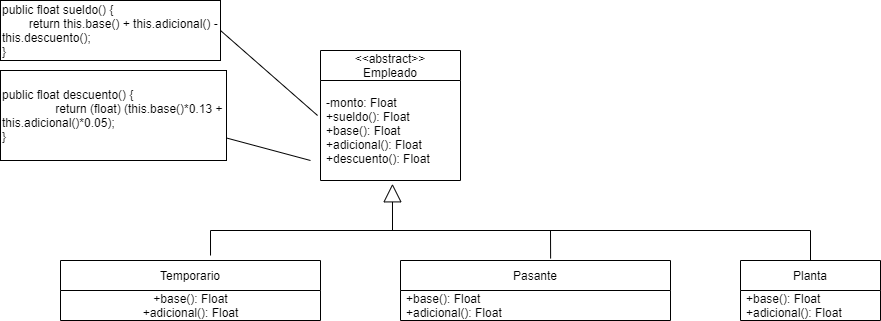

The diagram above was exported from draw.io. Its source (the exported page's mxGraphModel, read from the mxfile embedded in the PNG):
<mxGraphModel dx="2249" dy="836" grid="1" gridSize="10" guides="1" tooltips="1" connect="1" arrows="1" fold="1" page="1" pageScale="1" pageWidth="827" pageHeight="1169" math="0" shadow="0">
  <root>
    <mxCell id="0" />
    <mxCell id="1" parent="0" />
    <mxCell id="vvaz6NPfJqlf8inTAJIh-10" value="&lt;&lt;abstract&gt;&gt;&#10;Empleado" style="swimlane;fontStyle=0;childLayout=stackLayout;horizontal=1;startSize=30;horizontalStack=0;resizeParent=1;resizeParentMax=0;resizeLast=0;collapsible=1;marginBottom=0;" vertex="1" parent="1">
      <mxGeometry x="150" y="200" width="140" height="130" as="geometry" />
    </mxCell>
    <mxCell id="vvaz6NPfJqlf8inTAJIh-11" value="-monto: Float&#10;+sueldo(): Float&#10;+base(): Float&#10;+adicional(): Float&#10;+descuento(): Float" style="text;strokeColor=none;fillColor=none;align=left;verticalAlign=middle;spacingLeft=4;spacingRight=4;overflow=hidden;points=[[0,0.5],[1,0.5]];portConstraint=eastwest;rotatable=0;" vertex="1" parent="vvaz6NPfJqlf8inTAJIh-10">
      <mxGeometry y="30" width="140" height="100" as="geometry" />
    </mxCell>
    <mxCell id="vvaz6NPfJqlf8inTAJIh-16" value="Temporario" style="swimlane;fontStyle=0;childLayout=stackLayout;horizontal=1;startSize=30;horizontalStack=0;resizeParent=1;resizeParentMax=0;resizeLast=0;collapsible=1;marginBottom=0;" vertex="1" parent="1">
      <mxGeometry x="-110" y="410" width="260" height="60" as="geometry" />
    </mxCell>
    <mxCell id="vvaz6NPfJqlf8inTAJIh-28" value="+base(): Float&lt;br&gt;+adicional(): Float" style="text;html=1;align=center;verticalAlign=middle;resizable=0;points=[];autosize=1;strokeColor=none;fillColor=none;" vertex="1" parent="vvaz6NPfJqlf8inTAJIh-16">
      <mxGeometry y="30" width="260" height="30" as="geometry" />
    </mxCell>
    <mxCell id="vvaz6NPfJqlf8inTAJIh-20" value="Pasante" style="swimlane;fontStyle=0;childLayout=stackLayout;horizontal=1;startSize=30;horizontalStack=0;resizeParent=1;resizeParentMax=0;resizeLast=0;collapsible=1;marginBottom=0;" vertex="1" parent="1">
      <mxGeometry x="230" y="410" width="270" height="60" as="geometry" />
    </mxCell>
    <mxCell id="vvaz6NPfJqlf8inTAJIh-21" value="+base(): Float&#10;+adicional(): Float" style="text;strokeColor=none;fillColor=none;align=left;verticalAlign=middle;spacingLeft=4;spacingRight=4;overflow=hidden;points=[[0,0.5],[1,0.5]];portConstraint=eastwest;rotatable=0;" vertex="1" parent="vvaz6NPfJqlf8inTAJIh-20">
      <mxGeometry y="30" width="270" height="30" as="geometry" />
    </mxCell>
    <mxCell id="vvaz6NPfJqlf8inTAJIh-24" value="Planta" style="swimlane;fontStyle=0;childLayout=stackLayout;horizontal=1;startSize=30;horizontalStack=0;resizeParent=1;resizeParentMax=0;resizeLast=0;collapsible=1;marginBottom=0;" vertex="1" parent="1">
      <mxGeometry x="570" y="410" width="140" height="60" as="geometry" />
    </mxCell>
    <mxCell id="vvaz6NPfJqlf8inTAJIh-25" value="+base(): Float&#10;+adicional(): Float" style="text;strokeColor=none;fillColor=none;align=left;verticalAlign=middle;spacingLeft=4;spacingRight=4;overflow=hidden;points=[[0,0.5],[1,0.5]];portConstraint=eastwest;rotatable=0;" vertex="1" parent="vvaz6NPfJqlf8inTAJIh-24">
      <mxGeometry y="30" width="140" height="30" as="geometry" />
    </mxCell>
    <mxCell id="vvaz6NPfJqlf8inTAJIh-29" value="" style="endArrow=block;endSize=16;endFill=0;html=1;rounded=0;entryX=0.514;entryY=1.033;entryDx=0;entryDy=0;entryPerimeter=0;" edge="1" parent="1" target="vvaz6NPfJqlf8inTAJIh-11">
      <mxGeometry width="160" relative="1" as="geometry">
        <mxPoint x="222" y="380" as="sourcePoint" />
        <mxPoint x="260" y="380" as="targetPoint" />
      </mxGeometry>
    </mxCell>
    <mxCell id="vvaz6NPfJqlf8inTAJIh-35" value="" style="endArrow=none;html=1;rounded=0;exitX=0.556;exitY=-0.033;exitDx=0;exitDy=0;exitPerimeter=0;" edge="1" parent="1" source="vvaz6NPfJqlf8inTAJIh-20">
      <mxGeometry width="50" height="50" relative="1" as="geometry">
        <mxPoint x="330" y="430" as="sourcePoint" />
        <mxPoint x="380" y="380" as="targetPoint" />
      </mxGeometry>
    </mxCell>
    <mxCell id="vvaz6NPfJqlf8inTAJIh-36" value="" style="endArrow=none;html=1;rounded=0;exitX=0.577;exitY=-0.083;exitDx=0;exitDy=0;exitPerimeter=0;" edge="1" parent="1" source="vvaz6NPfJqlf8inTAJIh-16">
      <mxGeometry width="50" height="50" relative="1" as="geometry">
        <mxPoint y="430" as="sourcePoint" />
        <mxPoint x="40" y="380" as="targetPoint" />
      </mxGeometry>
    </mxCell>
    <mxCell id="vvaz6NPfJqlf8inTAJIh-37" value="" style="endArrow=none;html=1;rounded=0;" edge="1" parent="1">
      <mxGeometry width="50" height="50" relative="1" as="geometry">
        <mxPoint x="40" y="380" as="sourcePoint" />
        <mxPoint x="640" y="380" as="targetPoint" />
        <Array as="points" />
      </mxGeometry>
    </mxCell>
    <mxCell id="vvaz6NPfJqlf8inTAJIh-38" value="" style="endArrow=none;html=1;rounded=0;" edge="1" parent="1">
      <mxGeometry width="50" height="50" relative="1" as="geometry">
        <mxPoint x="640" y="410" as="sourcePoint" />
        <mxPoint x="640" y="380" as="targetPoint" />
      </mxGeometry>
    </mxCell>
    <mxCell id="vvaz6NPfJqlf8inTAJIh-40" value="&lt;div&gt;public float descuento() {&lt;/div&gt;&lt;div&gt;&lt;span&gt;&#09;&#09;&lt;/span&gt;&lt;span style=&quot;white-space: pre&quot;&gt;&#09;&lt;/span&gt;&lt;span style=&quot;white-space: pre&quot;&gt;&#09;&lt;/span&gt;return (float) (this.base()*0.13 + this.adicional()*0.05);&lt;/div&gt;&lt;div&gt;&lt;span&gt;}&amp;nbsp;&lt;/span&gt;&lt;/div&gt;" style="rounded=0;whiteSpace=wrap;html=1;align=left;" vertex="1" parent="1">
      <mxGeometry x="-170" y="220" width="226" height="90" as="geometry" />
    </mxCell>
    <mxCell id="vvaz6NPfJqlf8inTAJIh-42" value="" style="endArrow=none;html=1;rounded=0;exitX=1;exitY=0.75;exitDx=0;exitDy=0;" edge="1" parent="1" source="vvaz6NPfJqlf8inTAJIh-40">
      <mxGeometry width="50" height="50" relative="1" as="geometry">
        <mxPoint x="100" y="350" as="sourcePoint" />
        <mxPoint x="140" y="310" as="targetPoint" />
      </mxGeometry>
    </mxCell>
    <mxCell id="vvaz6NPfJqlf8inTAJIh-43" value="&lt;div&gt;public float sueldo() {&lt;/div&gt;&lt;div&gt;&lt;span&gt;&#09;&#09;&lt;/span&gt;&lt;span style=&quot;white-space: pre&quot;&gt;&#09;&lt;/span&gt;return this.base() + this.adicional() - this.descuento();&lt;/div&gt;&lt;div&gt;&lt;span&gt;&#09;&lt;/span&gt;}&lt;/div&gt;" style="rounded=0;whiteSpace=wrap;html=1;align=left;" vertex="1" parent="1">
      <mxGeometry x="-170" y="150" width="220" height="60" as="geometry" />
    </mxCell>
    <mxCell id="vvaz6NPfJqlf8inTAJIh-44" value="" style="endArrow=none;html=1;rounded=0;entryX=-0.021;entryY=0.35;entryDx=0;entryDy=0;entryPerimeter=0;" edge="1" parent="1" target="vvaz6NPfJqlf8inTAJIh-11">
      <mxGeometry width="50" height="50" relative="1" as="geometry">
        <mxPoint x="50" y="180" as="sourcePoint" />
        <mxPoint x="100" y="130" as="targetPoint" />
      </mxGeometry>
    </mxCell>
  </root>
</mxGraphModel>